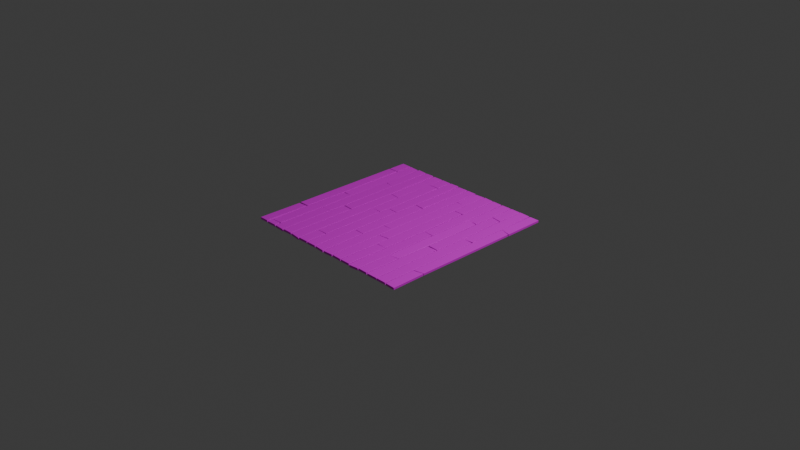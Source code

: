# Source: WoodFloor.blend  (saved by Blender 4.3.34; exported with 4.5.12 LTS)
import bpy
from mathutils import Matrix  # noqa: F401  (used for matrix-valued properties, if any)

bpy.ops.wm.read_factory_settings(use_empty=True)
scene = bpy.context.scene
scene.name = 'Scene'

# ---- collections
col_collection = bpy.data.collections.new('Collection'); scene.collection.children.link(col_collection)

# ---- images (referenced by path relative to the original .blend; pixels are not part of the script)
import os
ASSET_DIR = os.environ.get("B2B_ASSET_DIR", "")  # directory of the original .blend (textures are referenced by path, not embedded)
HERE = os.path.dirname(os.path.abspath(__file__))  # packed textures are extracted next to this script under _unpacked/

def load_image(name, relpath, width, height, colorspace="sRGB"):
    """Load a texture the original file referenced (path relative to the .blend, or extracted next to this script)."""
    p = next((c for c in (os.path.join(HERE, relpath), os.path.join(ASSET_DIR, relpath)) if relpath and os.path.exists(c)), "")
    if p:
        img = bpy.data.images.load(p, check_existing=True)
        img.name = name
    else:  # same state as the original file: an image datablock whose file is absent (Cycles renders it pink)
        img = bpy.data.images.new(name, width, height)
        img.source = "FILE"
        img.filepath = "//" + (relpath or name)
    img.colorspace_settings.name = colorspace
    return img
img_woodfloor_jpg = load_image('WoodFloor.jpg', 'WoodFloor.jpg', 1024, 1024, 'sRGB')

# ---- materials (node trees are filled in below, after node groups)
mat_material_001 = bpy.data.materials.new('Material.001')

# ---- material node trees
mat_material_001.use_nodes = True; mat_material_001.node_tree.nodes.clear()
_N = mat_material_001.node_tree.nodes; _L = mat_material_001.node_tree.links
n0 = _N.new('ShaderNodeBsdfPrincipled'); n0.name = 'Principled BSDF'; n0.location = (10, 300)
n1 = _N.new('ShaderNodeOutputMaterial'); n1.name = 'Material Output'; n1.location = (300, 300)
n2 = _N.new('ShaderNodeTexImage'); n2.name = 'Image Texture'; n2.location = (-280, 275)
n2.image = img_woodfloor_jpg
_L.new(n0.outputs[0], n1.inputs[0])
_L.new(n2.outputs[0], n0.inputs[0])
n1.is_active_output = True

# ---- world
world_world = bpy.data.worlds.new('World'); scene.world = world_world
world_world.use_nodes = True; world_world.node_tree.nodes.clear()
_N = world_world.node_tree.nodes; _L = world_world.node_tree.links
n0 = _N.new('ShaderNodeOutputWorld'); n0.name = 'World Output'; n0.location = (300, 300)
n1 = _N.new('ShaderNodeBackground'); n1.name = 'Background'; n1.location = (10, 300)
n1.inputs[0].default_value = (0.05088, 0.05088, 0.05088, 1.0)
_L.new(n1.outputs[0], n0.inputs[0])
n0.is_active_output = True
world_world.color = (0.05088, 0.05088, 0.05088)
world_world.sun_shadow_jitter_overblur = 0.0

# ---- cameras
cam_camera = bpy.data.cameras.new('Camera')
cam_camera.clip_end = 100.0
cam_camera.ortho_scale = 7.314

# ---- lights
light_light = bpy.data.lights.new('Light', 'POINT')
light_light.energy = 1000.0
light_light.shadow_soft_size = 0.1

# ---- meshes
me_plane = bpy.data.meshes.new('Plane')
me_plane.from_pydata([(-0.9988, -0.9992, 0.0008538), (1.002, -1.008, 0.001346), (-1.0, 1.0, 0.0), (1.0, 1.0, 0.0), (0.00469, -1.005, -0.001817), (0.0, 1.0, 0.0), (0.4955, -0.9941, -0.000804), (0.4949, 1.004, -0.003513), (-0.505, 0.9974, 0.00536), (-0.5, -1.0, 0.0), (-0.7538, 1.001, -0.005968), (-0.75, -1.0, 0.0), (-0.25, -1.0, 0.0), (-0.25, 1.0, 0.0), (0.25, 1.0, 0.0), (0.25, -1.0, 0.0), (0.75, -1.0, 0.0), (0.75, 1.0, 0.0), (0.6217, 1.001, 9.945e-05), (0.6241, -1.002, 0.00522), (0.8749, -0.9985, -0.0007327), (0.875, 1.0, 0.0), (0.375, -1.0, 0.0), (0.375, 1.0, 0.0), (0.1272, 0.9911, -0.001184), (0.1257, -1.0, -0.001066), (-0.1251, -0.9999, -0.0001769), (-0.1239, 0.9989, 9.078e-05), (-0.3765, 1.003, -0.002033), (-0.3744, -1.005, -0.006047), (-0.6246, -1.006, -0.003968), (-0.6214, 0.9983, 0.001225), (-0.875, 1.0, 0.0), (-0.8793, -0.9982, 0.001883), (0.875, -0.6487, 0.0), (0.996, -0.6278, 0.0009314), (0.8779, 0.1564, 0.001226), (0.75, 0.1535, 0.0), (0.6162, -0.2103, -0.006833), (0.75, -0.2068, 0.0), (0.6225, 0.7078, 0.0), (0.7491, 0.6906, 0.002938), (0.5, 0.4813, 0.0), (0.6249, 0.4747, -0.003175), (0.6225, -0.5915, 0.0), (0.5065, -0.6118, 0.001496), (0.875, 0.5706, 0.0), (0.9995, 0.5418, 0.001226), (0.375, -0.01876, 0.0), (0.5003, -0.02311, 0.0005811), (0.3694, 0.5371, 0.004794), (0.25, 0.5403, 0.0), (0.375, -0.5365, 0.0), (0.2491, -0.5343, 0.002614), (0.1288, -0.393, -0.001088), (0.25, -0.3831, 0.0001543), (0.1213, 0.7039, -0.000876), (0.2536, 0.7073, -0.006437), (-1.0, -0.4863, 0.0), (-0.8699, -0.4801, 0.003152), (-0.875, 0.802, 0.0), (-1.0, 0.7965, 0.0), (-0.8756, 0.01388, -0.002582), (-0.75, 0.01985, 0.0), (-0.75, -0.9295, 0.0), (-0.875, -0.9352, 0.0), (-0.625, 0.4877, 0.0), (-0.75, 0.5116, 0.0), (-0.75, -0.3927, 0.0), (-0.625, -0.3835, 0.0), (-0.5, -0.2044, 0.0), (-0.625, -0.1972, 0.0), (-0.3739, 0.3376, 0.001675), (-0.4994, 0.3478, -0.001046), (-0.25, -0.7545, 0.0), (-0.3801, -0.7552, -0.002015), (-0.25, -0.02864, 0.0), (-0.375, -0.02798, 0.0), (-0.25, 0.08385, 0.0), (-0.125, 0.08093, 0.0), (-0.125, -0.4856, 0.0), (0.0, -0.4888, 0.0), (-0.125, 0.3466, 0.0), (0.0, 0.3372, 0.0), (0.125, -0.2228, 0.0), (0.0, -0.2174, 0.0), (0.125, 0.9031, 0.0), (-0.0004539, 0.8923, -0.002481), (-0.25, 0.8089, 0.0), (-0.375, 0.8056, 0.0), (0.0, 0.8958, 0.0), (0.0, 0.8958, 0.0), (0.0, 1.0, 0.0), (0.5, 0.4813, 2.361e-06), (0.5056, 0.487, 0.004928), (0.5, 1.0, 0.0), (-0.5, 0.3488, 0.0), (-0.4999, 0.3486, -1.964e-09), (-0.5, 1.0, 0.0), (-0.7469, 0.5078, -0.00697), (-0.75, 0.5116, 0.0), (-0.7437, 1.005, 0.001238), (-0.25, 0.8089, 0.0), (-0.244, 0.805, 0.004094), (-0.25, 1.0, 0.0), (0.25, 0.706, 0.0), (0.25, 0.706, 0.0), (0.2532, 0.9992, 0.003939), (0.75, 0.6896, 0.0), (0.7451, 0.6924, -0.0002958), (0.7464, 0.9978, 0.004945), (0.6226, 0.7079, 0.002222), (0.6225, 0.7078, 0.0), (0.6225, 1.0, 0.0), (0.875, 0.5706, 0.0), (0.8813, 0.57, 0.002804), (0.875, 1.0, 0.0), (0.375, 0.5398, 0.0), (0.375, 0.5398, 0.0), (0.3784, 0.9949, 0.002009), (0.125, 0.9031, 0.0), (0.125, 0.9031, 0.0), (0.125, 1.0, 0.0), (-0.125, 0.3466, 0.0), (-0.125, 0.3466, 0.0), (-0.1261, 1.002, 0.006411), (-0.3712, 0.8012, -0.005451), (-0.375, 0.8056, 0.0), (-0.375, 1.0, 0.0), (-0.6191, 0.487, -0.0009649), (-0.6248, 0.4964, -0.000625), (-0.625, 1.0, 0.0), (-0.875, 0.802, 0.0), (-0.8755, 0.7959, 0.005798), (-0.875, 1.0, 0.0), (0.875, -1.0, 0.0), (0.8753, -0.65, -6.133e-05), (0.875, -0.6487, 0.0), (0.9954, -0.6216, 0.0006849), (0.875, 0.153, 0.0), (0.8747, 0.1531, -0.0001185), (0.7485, -0.2098, -0.0048), (0.75, -0.2068, 0.0), (0.75, 0.1535, 0.0), (0.7498, 0.1485, -0.003105), (0.6225, -0.5915, 0.0), (0.6225, -0.5915, 0.0), (0.6225, -0.2125, 0.0), (0.6284, -0.2095, 0.006982), (0.7552, -0.9999, -0.001265), (0.6257, 0.4758, -0.006397), (0.6225, 0.4753, 0.0), (0.5067, -0.02614, 0.001956), (0.4958, -0.0197, -0.0009421), (0.623, -0.9982, -0.0007584), (0.5, -1.0, 0.0), (0.5, -0.6046, 0.0), (0.5, -0.6046, 0.0), (1.0, 0.5425, 0.0), (0.3781, -0.5315, -0.001565), (0.3765, -0.5332, 0.002789), (0.3795, -0.01318, -0.0003348), (0.3789, -0.01494, -0.003263), (0.25, -0.3828, 0.0), (0.25, -0.3828, 0.0), (0.25, 0.5403, 0.0), (0.25, 0.5403, 0.0), (0.3751, -1.005, -0.006912), (0.25, -1.0, 0.0), (0.25, -0.5337, 0.0), (0.25, -0.5337, 0.0), (0.1283, -0.9982, 0.0004318), (0.1259, -0.3946, 0.0009448), (0.125, -0.391, 0.0), (0.122, -0.2238, 0.002732), (0.1244, -0.2155, -0.0001629), (0.125, 0.7085, 0.0), (0.12, 0.7087, -0.0001039), (-0.878, -0.9316, 0.007118), (-0.8791, -0.9386, 0.001141), (-0.875, -0.485, 0.0), (-0.8742, -0.4811, 0.001823), (-0.9984, -0.4932, -0.002965), (-0.875, 0.01535, 0.0), (-0.875, 0.01535, 0.0), (-1.0, 0.7965, 0.0), (-0.7495, -0.3929, 0.0007158), (-0.7414, -0.3888, 0.002294), (-0.749, 0.02034, 0.0002954), (-0.7536, 0.01679, -0.002963), (-0.75, -1.0, 0.0), (-0.7583, -0.9336, 0.00134), (-0.7497, -0.9265, -0.003522), (-0.875, -1.0, 0.0), (-0.625, -0.1972, 0.0), (-0.6185, -0.2047, 0.001143), (-0.625, -1.0, 0.0), (-0.6239, -0.3858, 0.00132), (-0.6213, -0.3804, 0.0009095), (-0.5, -1.0, 0.0), (-0.5, -0.2044, 0.0), (-0.5, -0.2044, 0.0), (-0.3762, -0.0288, 0.0006302), (-0.3728, -0.01951, -0.001217), (-0.375, 0.3346, 0.0), (-0.375, 0.3346, 0.0), (-0.2497, -0.9983, 0.0006831), (-0.2522, -0.7544, -0.001465), (-0.25, -0.7545, 0.0), (-0.375, -1.0, 0.0), (-0.375, -0.7543, 0.0), (-0.375, -0.7543, 0.0), (-0.25, -0.02864, 0.0), (-0.25, -0.02864, 0.0), (-0.25, 0.08385, 0.0), (-0.2498, 0.0865, -0.0002889), (-0.125, -0.4885, 0.0008941), (-0.125, -0.4856, 0.0), (-0.125, 0.08093, 0.0), (-0.125, 0.08093, 0.0), (-0.125, -1.0, 0.0), (0.0004109, -1.007, -0.00104), (0.0, -0.4888, 0.0), (-0.002437, -0.4917, -0.001004), (0.0, -0.2174, 0.0), (0.0, -0.2174, 0.0), (0.0, 0.3372, 0.0), (-0.0018, 0.3345, 0.004262)], [], [(135, 1, 138, 136), (220, 221, 222, 217), (167, 155, 156, 153, 161, 159), (196, 199, 200, 195, 197), (193, 190, 191, 179), (209, 206, 207, 210), (171, 168, 169, 164, 172), (154, 149, 142, 147, 145), (6, 19, 146, 157), (16, 20, 137, 139, 143, 141), (15, 22, 160, 170), (4, 25, 173, 175, 225, 223), (12, 26, 216, 218, 214, 212, 208), (9, 29, 211, 202, 204, 97, 201), (11, 30, 198, 187, 192), (0, 33, 178, 180, 182), (34, 35, 47, 115, 140), (144, 36, 114, 116, 110, 108), (148, 39, 37, 109, 112, 150), (111, 41, 17, 18), (93, 151, 40, 113, 95), (45, 44, 38, 43, 94, 152), (46, 158, 3, 21), (162, 49, 42, 7, 23, 117), (166, 118, 119, 107, 105), (53, 52, 48, 50, 165, 163), (54, 55, 51, 106, 176, 174), (177, 57, 14, 24, 120), (58, 181, 183, 133, 185), (61, 132, 134, 2), (184, 189, 99, 10, 32, 60), (65, 64, 186, 188, 62, 59), (100, 129, 131, 101), (68, 69, 194, 130, 67, 63), (71, 70, 96, 8, 31, 66), (73, 205, 126, 128, 98), (75, 74, 213, 203), (77, 76, 215, 103, 127, 72), (78, 219, 123, 125, 104, 102), (80, 81, 224, 226, 124, 79), (82, 227, 90, 5, 27), (85, 84, 56, 121, 91, 83), (87, 86, 122, 92), (89, 88, 13, 28)])
_uv = me_plane.uv_layers.new(name='UVMap')
_uv.uv.foreach_set('vector', [0.9375, 0.0, 1.0, 0.0, 1.0, 0.1883, 0.9375, 0.1756, 0.4375, 0.0, 0.5, 0.0, 0.5, 0.2556, 0.4375, 0.2572, 0.6875, 0.0, 0.75, 0.0, 0.75, 0.1977, 0.75, 0.4885, 0.6875, 0.4906, 0.6875, 0.2317, 0.1875, 0.0, 0.25, 0.0, 0.25, 0.3978, 0.1875, 0.4014, 0.1875, 0.3083, 0.0625, 0.0, 0.125, 0.0, 0.125, 0.03527, 0.0625, 0.03242, 0.3125, 0.0, 0.375, 0.0, 0.375, 0.1227, 0.3125, 0.1229, 0.5625, 0.0, 0.625, 0.0, 0.625, 0.2331, 0.625, 0.3086, 0.5625, 0.3045, 0.8113, 0.0, 0.875, 0.0, 0.875, 0.3966, 0.8113, 0.3938, 0.8113, 0.2042, 0.75, 0.0, 0.8113, 0.0, 0.8113, 0.2042, 0.75, 0.1977, 0.875, 0.0, 0.9375, 0.0, 0.9375, 0.1756, 0.9375, 0.5765, 0.875, 0.5768, 0.875, 0.3966, 0.625, 0.0, 0.6875, 0.0, 0.6875, 0.2317, 0.625, 0.2331, 0.5, 0.0, 0.5625, 0.0, 0.5625, 0.3045, 0.5625, 0.3886, 0.5, 0.3913, 0.5, 0.2556, 0.375, 0.0, 0.4375, 0.0, 0.4375, 0.2572, 0.4375, 0.5405, 0.375, 0.5419, 0.375, 0.4857, 0.375, 0.1227, 0.25, 0.0, 0.3125, 0.0, 0.3125, 0.1229, 0.3125, 0.486, 0.3125, 0.6673, 0.25, 0.6744, 0.25, 0.3978, 0.125, 0.0, 0.1875, 0.0, 0.1875, 0.3083, 0.125, 0.3037, 0.125, 0.03527, 0.0, 0.0, 0.0625, 0.0, 0.0625, 0.03242, 0.0625, 0.2575, 0.0, 0.2568, 0.9375, 0.1756, 1.0, 0.1883, 1.0, 0.7713, 0.9375, 0.7853, 0.9375, 0.5765, 0.875, 0.5768, 0.9375, 0.5765, 0.9375, 0.7853, 0.9375, 1.0, 0.875, 1.0, 0.875, 0.8448, 0.8113, 0.3938, 0.875, 0.3966, 0.875, 0.5768, 0.875, 0.8448, 0.8113, 0.8539, 0.8113, 0.7377, 0.8113, 0.8539, 0.875, 0.8448, 0.875, 1.0, 0.8113, 1.0, 0.75, 0.7406, 0.8113, 0.7377, 0.8113, 0.8539, 0.8113, 1.0, 0.75, 1.0, 0.75, 0.1977, 0.8113, 0.2042, 0.8113, 0.3938, 0.8113, 0.7377, 0.75, 0.7406, 0.75, 0.4885, 0.9375, 0.7853, 1.0, 0.7713, 1.0, 1.0, 0.9375, 1.0, 0.6875, 0.4906, 0.75, 0.4885, 0.75, 0.7406, 0.75, 1.0, 0.6875, 1.0, 0.6875, 0.7699, 0.625, 0.7701, 0.6875, 0.7699, 0.6875, 1.0, 0.625, 1.0, 0.625, 0.853, 0.625, 0.2331, 0.6875, 0.2317, 0.6875, 0.4906, 0.6875, 0.7699, 0.625, 0.7701, 0.625, 0.3086, 0.5625, 0.3045, 0.625, 0.3086, 0.625, 0.7701, 0.625, 0.853, 0.5625, 0.8542, 0.5625, 0.3886, 0.5625, 0.8542, 0.625, 0.853, 0.625, 1.0, 0.5625, 1.0, 0.5625, 0.9516, 0.0, 0.2568, 0.0625, 0.2575, 0.0625, 0.5077, 0.0625, 0.901, 0.0, 0.8983, 0.0, 0.8983, 0.0625, 0.901, 0.0625, 1.0, 0.0, 1.0, 0.0625, 0.5077, 0.125, 0.5099, 0.125, 0.7558, 0.125, 1.0, 0.0625, 1.0, 0.0625, 0.901, 0.0625, 0.03242, 0.125, 0.03527, 0.125, 0.3037, 0.125, 0.5099, 0.0625, 0.5077, 0.0625, 0.2575, 0.125, 0.7558, 0.1875, 0.7439, 0.1875, 1.0, 0.125, 1.0, 0.125, 0.3037, 0.1875, 0.3083, 0.1875, 0.4014, 0.1875, 0.7439, 0.125, 0.7558, 0.125, 0.5099, 0.1875, 0.4014, 0.25, 0.3978, 0.25, 0.6744, 0.25, 1.0, 0.1875, 1.0, 0.1875, 0.7439, 0.25, 0.6744, 0.3125, 0.6673, 0.3125, 0.9028, 0.3125, 1.0, 0.25, 1.0, 0.3125, 0.1229, 0.375, 0.1227, 0.375, 0.4857, 0.3125, 0.486, 0.3125, 0.486, 0.375, 0.4857, 0.375, 0.5419, 0.375, 0.9045, 0.3125, 0.9028, 0.3125, 0.6673, 0.375, 0.5419, 0.4375, 0.5405, 0.4375, 0.6733, 0.4375, 1.0, 0.375, 1.0, 0.375, 0.9045, 0.4375, 0.2572, 0.5, 0.2556, 0.5, 0.3913, 0.5, 0.6686, 0.4375, 0.6733, 0.4375, 0.5405, 0.4375, 0.6733, 0.5, 0.6686, 0.5, 0.9479, 0.5, 1.0, 0.4375, 1.0, 0.5, 0.3913, 0.5625, 0.3886, 0.5625, 0.8542, 0.5625, 0.9516, 0.5, 0.9479, 0.5, 0.6686, 0.5, 0.9479, 0.5625, 0.9516, 0.5625, 1.0, 0.5, 1.0, 0.3125, 0.9028, 0.375, 0.9045, 0.375, 1.0, 0.3125, 1.0])
me_plane.materials.append(mat_material_001)
me_plane.update()

# ---- objects
ob_light = bpy.data.objects.new('Light', light_light)
ob_camera = bpy.data.objects.new('Camera', cam_camera)
ob_plane = bpy.data.objects.new('Plane', me_plane)

# ---- transforms, parenting, visibility, modifiers, constraints
ob_light.location = (4.076, 1.005, 5.904)
ob_light.rotation_euler = (0.6503, 0.05522, 1.866)
ob_light.lock_rotations_4d = False
ob_light.empty_display_type = 'ARROWS'
ob_light.color = (0.0, 0.0, 0.0, 0.0)
ob_light.lineart.crease_threshold = 0.0
ob_camera.location = (7.359, -6.926, 4.958)
ob_camera.rotation_euler = (1.109, 0.0, 0.8149)
ob_camera.lock_rotations_4d = False
ob_camera.empty_display_type = 'ARROWS'
ob_camera.color = (0.0, 0.0, 0.0, 0.0)
ob_camera.display_type = 'WIRE'
ob_camera.lineart.crease_threshold = 0.0
ob_plane.location = (0.0, 0.0, 0.0)
_m = ob_plane.modifiers.new('Smooth', 'SMOOTH')
_m.use_x = False
_m.factor = 0.025
_m = ob_plane.modifiers.new('Smooth.001', 'SMOOTH')
_m.use_y = False
_m.factor = 0.2
_m = ob_plane.modifiers.new('Solidify', 'SOLIDIFY')
_m.thickness = 0.025
_m = ob_plane.modifiers.new('Bevel', 'BEVEL')
_m.width = 0.002
_m.width_pct = 0.002
_m.segments = 2
_m.harden_normals = True

# ---- collection membership
col_collection.objects.link(ob_light)
col_collection.objects.link(ob_camera)
col_collection.objects.link(ob_plane)

# ---- scene / render settings (as saved in the file)
scene.camera = ob_camera
scene.frame_start = 1; scene.frame_end = 250; scene.frame_set(1)
scene.render.engine = 'BLENDER_EEVEE_NEXT'
bpy.context.view_layer.update()
